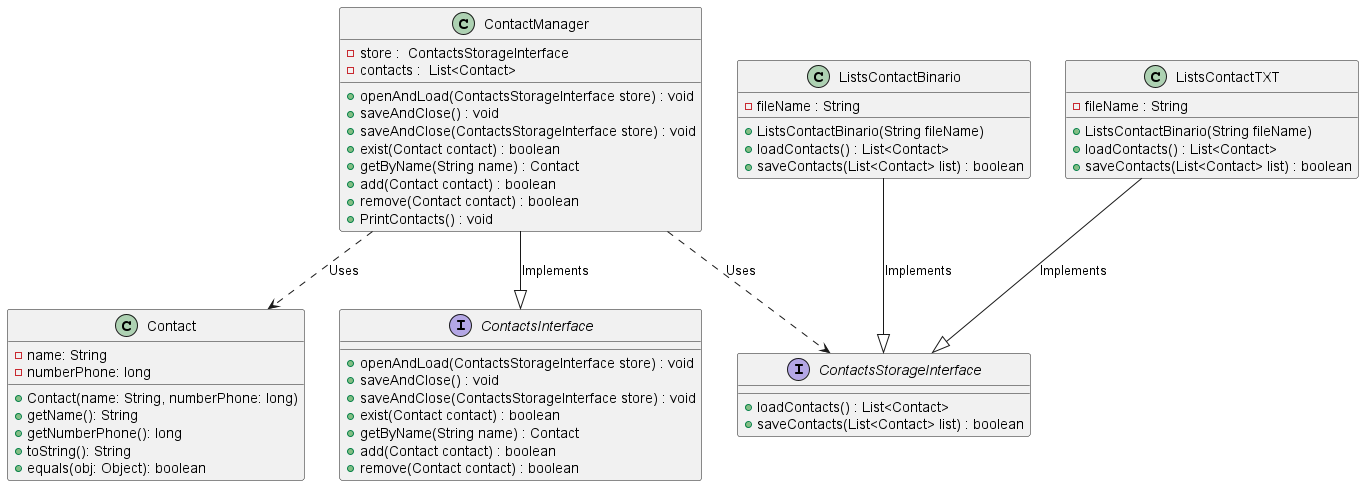

The diagram above was rendered by PlantUML. Its source (embedded in the PNG):
@startuml

class Contact {
    - name: String
    - numberPhone: long

    + Contact(name: String, numberPhone: long)
    + getName(): String
    + getNumberPhone(): long
    + toString(): String
    + equals(obj: Object): boolean
}

 interface ContactsInterface {
    + openAndLoad(ContactsStorageInterface store) : void
    + saveAndClose() : void
    + saveAndClose(ContactsStorageInterface store) : void
    + exist(Contact contact) : boolean
    + getByName(String name) : Contact
    + add(Contact contact) : boolean
    + remove(Contact contact) : boolean
   }

    interface ContactsStorageInterface {
    + loadContacts() : List<Contact>
    + saveContacts(List<Contact> list) : boolean
}

class ListsContactBinario  {
    - fileName : String
    + ListsContactBinario(String fileName)
    + loadContacts() : List<Contact>  
    + saveContacts(List<Contact> list) : boolean 
}
class ListsContactTXT  {
    - fileName : String
    + ListsContactBinario(String fileName)
    + loadContacts() : List<Contact>  
    + saveContacts(List<Contact> list) : boolean 
}

class ContactManager {
    - store :  ContactsStorageInterface 
    - contacts :  List<Contact> 
    + openAndLoad(ContactsStorageInterface store) : void
    + saveAndClose() : void
    + saveAndClose(ContactsStorageInterface store) : void
    + exist(Contact contact) : boolean
    + getByName(String name) : Contact
    + add(Contact contact) : boolean
    + remove(Contact contact) : boolean
    + PrintContacts() : void
}
ContactManager ..> ContactsStorageInterface: Uses
ContactManager ..> Contact: Uses
ContactManager --|>  ContactsInterface : Implements
ListsContactBinario --|>  ContactsStorageInterface : Implements
ListsContactTXT --|>  ContactsStorageInterface : Implements

@enduml